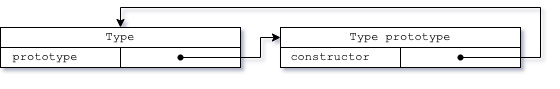

The diagram above was exported from draw.io. Its source (the exported page's mxGraphModel, read from the mxfile embedded in the PNG):
<mxGraphModel dx="786" dy="531" grid="1" gridSize="10" guides="1" tooltips="1" connect="1" arrows="1" fold="1" page="1" pageScale="1" pageWidth="827" pageHeight="1169" math="0" shadow="0">
  <root>
    <mxCell id="0" />
    <mxCell id="1" parent="0" />
    <mxCell id="wedgBFQ5hAjc3oGbm-V4-1" value="" style="rounded=0;whiteSpace=wrap;html=1;fontFamily=Courier New;" vertex="1" parent="1">
      <mxGeometry x="40" y="280" width="240" height="40" as="geometry" />
    </mxCell>
    <mxCell id="wedgBFQ5hAjc3oGbm-V4-4" value="" style="endArrow=none;html=1;rounded=0;exitX=0;exitY=0.5;exitDx=0;exitDy=0;entryX=1;entryY=0.5;entryDx=0;entryDy=0;fontFamily=Courier New;" edge="1" parent="1" source="wedgBFQ5hAjc3oGbm-V4-1" target="wedgBFQ5hAjc3oGbm-V4-1">
      <mxGeometry width="50" height="50" relative="1" as="geometry">
        <mxPoint x="380" y="300" as="sourcePoint" />
        <mxPoint x="430" y="250" as="targetPoint" />
      </mxGeometry>
    </mxCell>
    <mxCell id="wedgBFQ5hAjc3oGbm-V4-5" value="" style="endArrow=none;html=1;rounded=0;exitX=0.5;exitY=1;exitDx=0;exitDy=0;fontFamily=Courier New;entryX=0.5;entryY=1;entryDx=0;entryDy=0;" edge="1" parent="1" source="wedgBFQ5hAjc3oGbm-V4-1" target="wedgBFQ5hAjc3oGbm-V4-6">
      <mxGeometry width="50" height="50" relative="1" as="geometry">
        <mxPoint x="330" y="300" as="sourcePoint" />
        <mxPoint x="120" y="300" as="targetPoint" />
      </mxGeometry>
    </mxCell>
    <mxCell id="wedgBFQ5hAjc3oGbm-V4-6" value="Type" style="text;html=1;strokeColor=none;fillColor=none;align=center;verticalAlign=middle;whiteSpace=wrap;rounded=0;fontFamily=Courier New;" vertex="1" parent="1">
      <mxGeometry x="130" y="280" width="60" height="20" as="geometry" />
    </mxCell>
    <mxCell id="wedgBFQ5hAjc3oGbm-V4-7" value="prototype" style="text;html=1;strokeColor=none;fillColor=none;align=center;verticalAlign=middle;whiteSpace=wrap;rounded=0;fontFamily=Courier New;" vertex="1" parent="1">
      <mxGeometry x="50" y="300" width="70" height="20" as="geometry" />
    </mxCell>
    <mxCell id="wedgBFQ5hAjc3oGbm-V4-9" value="" style="rounded=0;whiteSpace=wrap;html=1;fontFamily=Courier New;" vertex="1" parent="1">
      <mxGeometry x="320" y="280" width="240" height="40" as="geometry" />
    </mxCell>
    <mxCell id="wedgBFQ5hAjc3oGbm-V4-10" value="" style="endArrow=none;html=1;rounded=0;exitX=0;exitY=0.5;exitDx=0;exitDy=0;entryX=1;entryY=0.5;entryDx=0;entryDy=0;fontFamily=Courier New;" edge="1" parent="1" source="wedgBFQ5hAjc3oGbm-V4-9" target="wedgBFQ5hAjc3oGbm-V4-9">
      <mxGeometry width="50" height="50" relative="1" as="geometry">
        <mxPoint x="660" y="300" as="sourcePoint" />
        <mxPoint x="710" y="250" as="targetPoint" />
      </mxGeometry>
    </mxCell>
    <mxCell id="wedgBFQ5hAjc3oGbm-V4-11" value="" style="endArrow=none;html=1;rounded=0;exitX=0.5;exitY=1;exitDx=0;exitDy=0;fontFamily=Courier New;entryX=0.5;entryY=1;entryDx=0;entryDy=0;" edge="1" parent="1" source="wedgBFQ5hAjc3oGbm-V4-9" target="wedgBFQ5hAjc3oGbm-V4-12">
      <mxGeometry width="50" height="50" relative="1" as="geometry">
        <mxPoint x="610" y="300" as="sourcePoint" />
        <mxPoint x="400" y="300" as="targetPoint" />
      </mxGeometry>
    </mxCell>
    <mxCell id="wedgBFQ5hAjc3oGbm-V4-12" value="Type prototype" style="text;html=1;strokeColor=none;fillColor=none;align=center;verticalAlign=middle;whiteSpace=wrap;rounded=0;fontFamily=Courier New;" vertex="1" parent="1">
      <mxGeometry x="380" y="280" width="120" height="20" as="geometry" />
    </mxCell>
    <mxCell id="wedgBFQ5hAjc3oGbm-V4-13" value="constructor" style="text;html=1;strokeColor=none;fillColor=none;align=center;verticalAlign=middle;whiteSpace=wrap;rounded=0;fontFamily=Courier New;" vertex="1" parent="1">
      <mxGeometry x="340" y="300" width="60" height="20" as="geometry" />
    </mxCell>
    <mxCell id="wedgBFQ5hAjc3oGbm-V4-15" value="" style="edgeStyle=elbowEdgeStyle;elbow=horizontal;endArrow=classic;html=1;rounded=0;fontFamily=Courier New;exitX=0.588;exitY=0.613;exitDx=0;exitDy=0;exitPerimeter=0;entryX=0;entryY=0.25;entryDx=0;entryDy=0;" edge="1" parent="1" source="wedgBFQ5hAjc3oGbm-V4-17" target="wedgBFQ5hAjc3oGbm-V4-9">
      <mxGeometry width="50" height="50" relative="1" as="geometry">
        <mxPoint x="240" y="360" as="sourcePoint" />
        <mxPoint x="370" y="250" as="targetPoint" />
        <Array as="points">
          <mxPoint x="300" y="310" />
        </Array>
      </mxGeometry>
    </mxCell>
    <mxCell id="wedgBFQ5hAjc3oGbm-V4-17" value="" style="shape=waypoint;sketch=0;fillStyle=solid;size=6;pointerEvents=1;points=[];fillColor=none;resizable=0;rotatable=0;perimeter=centerPerimeter;snapToPoint=1;fontFamily=Courier New;" vertex="1" parent="1">
      <mxGeometry x="200" y="290" width="40" height="40" as="geometry" />
    </mxCell>
    <mxCell id="wedgBFQ5hAjc3oGbm-V4-20" value="" style="shape=waypoint;sketch=0;fillStyle=solid;size=6;pointerEvents=1;points=[];fillColor=none;resizable=0;rotatable=0;perimeter=centerPerimeter;snapToPoint=1;fontFamily=Courier New;" vertex="1" parent="1">
      <mxGeometry x="480" y="290" width="40" height="40" as="geometry" />
    </mxCell>
    <mxCell id="wedgBFQ5hAjc3oGbm-V4-22" value="" style="edgeStyle=segmentEdgeStyle;endArrow=classic;html=1;rounded=0;fontFamily=Courier New;entryX=0.5;entryY=0;entryDx=0;entryDy=0;" edge="1" parent="1" source="wedgBFQ5hAjc3oGbm-V4-20" target="wedgBFQ5hAjc3oGbm-V4-1">
      <mxGeometry width="50" height="50" relative="1" as="geometry">
        <mxPoint x="320" y="300" as="sourcePoint" />
        <mxPoint x="370" y="250" as="targetPoint" />
        <Array as="points">
          <mxPoint x="580" y="310" />
          <mxPoint x="580" y="260" />
          <mxPoint x="160" y="260" />
        </Array>
      </mxGeometry>
    </mxCell>
  </root>
</mxGraphModel>